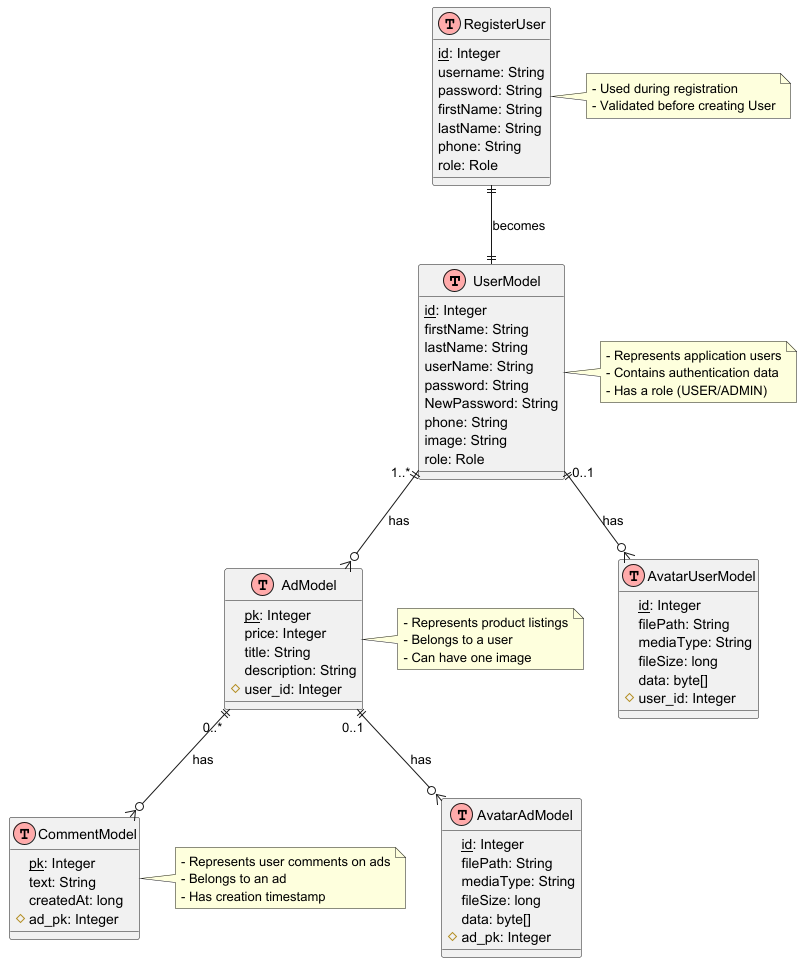

The diagram above was rendered by PlantUML. Its source (embedded in the PNG):
@startuml Complete ER Diagram

' Enable database notation
!define table(x) class x << (T,#FFAAAA) >>
!define primary_key(x) <u>x</u>
!define foreign_key(x) #x

' ====== User Related Tables ======
table(UserModel) {
    primary_key(id): Integer
    firstName: String
    lastName: String
    userName: String
    password: String
    NewPassword: String
    phone: String
    image: String
    role: Role
}

table(RegisterUser) {
    primary_key(id): Integer
    username: String
    password: String
    firstName: String
    lastName: String
    phone: String
    role: Role
}

' ====== Avatar Related Tables ======
table(AvatarUserModel) {
    primary_key(id): Integer
    filePath: String
    mediaType: String
    fileSize: long
    data: byte[]
    foreign_key(user_id): Integer
}

table(AvatarAdModel) {
    primary_key(id): Integer
    filePath: String
    mediaType: String
    fileSize: long
    data: byte[]
    foreign_key(ad_pk): Integer
}

' ====== Ad Related Tables ======
table(AdModel) {
    primary_key(pk): Integer
    price: Integer
    title: String
    description: String
    foreign_key(user_id): Integer
}

' ====== Comment Related Tables ======
table(CommentModel) {
    primary_key(pk): Integer
    text: String
    createdAt: long
    foreign_key(ad_pk): Integer
}

' ====== Relationships ======
' User Relationships
UserModel ||--o{ AdModel : "1..*" has
UserModel ||--o{ AvatarUserModel : "0..1" has

' Ad Relationships
AdModel ||--o{ CommentModel : "0..*" has
AdModel ||--o{ AvatarAdModel : "0..1" has

' RegisterUser is a special case for registration
RegisterUser ||--|| UserModel : "becomes"

' Add notes for clarification
note right of UserModel
  - Represents application users
  - Contains authentication data
  - Has a role (USER/ADMIN)
end note

note right of AdModel
  - Represents product listings
  - Belongs to a user
  - Can have one image
end note

note right of CommentModel
  - Represents user comments on ads
  - Belongs to an ad
  - Has creation timestamp
end note

note right of RegisterUser
  - Used during registration
  - Validated before creating User
end note

@enduml